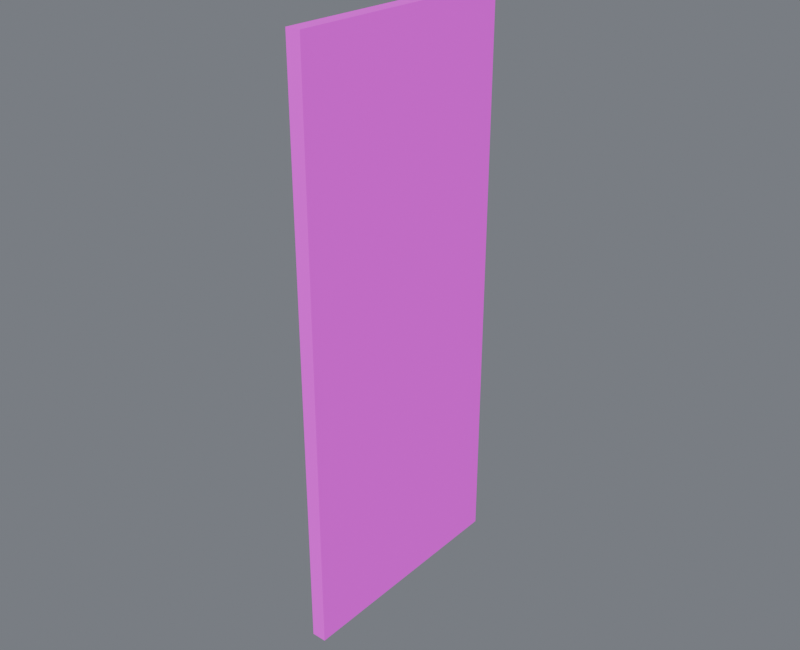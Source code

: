 # Source: wall_solid_5m.blend  (saved by Blender 4.5.87; exported with 4.5.12 LTS)
import bpy
from mathutils import Matrix  # noqa: F401  (used for matrix-valued properties, if any)

bpy.ops.wm.read_factory_settings(use_empty=True)
scene = bpy.context.scene
scene.name = 'Component_wall_solid_5m'

# ---- collections
col_01______wall_solid_5m = bpy.data.collections.new('01_制作组件_wall_solid_5m'); scene.collection.children.link(col_01______wall_solid_5m)
col_wall_solid_5m = bpy.data.collections.new('wall_solid_5m_制作源'); scene.collection.children.link(col_wall_solid_5m)
col_wall_solid_5m_1 = bpy.data.collections.new('wall_solid_5m_输出包'); scene.collection.children.link(col_wall_solid_5m_1)

# ---- images (referenced by path relative to the original .blend; pixels are not part of the script)
import os
ASSET_DIR = os.environ.get("B2B_ASSET_DIR", "")  # directory of the original .blend (textures are referenced by path, not embedded)
HERE = os.path.dirname(os.path.abspath(__file__))  # packed textures are extracted next to this script under _unpacked/

def load_image(name, relpath, width, height, colorspace="sRGB"):
    """Load a texture the original file referenced (path relative to the .blend, or extracted next to this script)."""
    p = next((c for c in (os.path.join(HERE, relpath), os.path.join(ASSET_DIR, relpath)) if relpath and os.path.exists(c)), "")
    if p:
        img = bpy.data.images.load(p, check_existing=True)
        img.name = name
    else:  # same state as the original file: an image datablock whose file is absent (Cycles renders it pink)
        img = bpy.data.images.new(name, width, height)
        img.source = "FILE"
        img.filepath = "//" + (relpath or name)
    img.colorspace_settings.name = colorspace
    return img
img_10x10_512_png = load_image('设施低亮多巴胺色盘_10x10_512.png', '设施低亮多巴胺色盘_10x10_512.png', 1024, 1024, 'sRGB')

# ---- materials (node trees are filled in below, after node groups)
mat_02 = bpy.data.materials.new('02_细腻哑光_青绿大面')

# ---- material node trees
mat_02.use_nodes = True; mat_02.node_tree.nodes.clear()
_N = mat_02.node_tree.nodes; _L = mat_02.node_tree.links
n0 = _N.new('ShaderNodeOutputMaterial'); n0.name = '材质输出'; n0.location = (0, 0)
n1 = _N.new('ShaderNodeBsdfPrincipled'); n1.name = 'Principled BSDF'; n1.location = (0, 0)
n1.inputs[1].default_value = 0.03
n1.inputs[2].default_value = 0.7
n2 = _N.new('ShaderNodeUVMap'); n2.name = 'UV 贴图'; n2.location = (0, 0)
n2.uv_map = 'PaletteUV'
n3 = _N.new('ShaderNodeTexImage'); n3.name = '图像纹理'; n3.location = (0, 0)
n3.image = img_10x10_512_png
n3.interpolation = 'Closest'
_L.new(n1.outputs[0], n0.inputs[0])
_L.new(n2.outputs[0], n3.inputs[0])
_L.new(n3.outputs[0], n1.inputs[0])
n0.is_active_output = True

# ---- world
world_component_studio = bpy.data.worlds.new('Component_Studio'); scene.world = world_component_studio
world_component_studio.use_nodes = True; world_component_studio.node_tree.nodes.clear()
_N = world_component_studio.node_tree.nodes; _L = world_component_studio.node_tree.links
n0 = _N.new('ShaderNodeBackground'); n0.name = '背景'; n0.location = (-200, 100)
n0.inputs[0].default_value = (0.3, 0.32, 0.36, 1.0)
n0.inputs[1].default_value = 0.45
n1 = _N.new('ShaderNodeOutputWorld'); n1.name = '世界输出'; n1.location = (200, 100)
_L.new(n0.outputs[0], n1.inputs[0])
n1.is_active_output = True

# ---- meshes
me_wall_east_slot_01_solid______00_mesh = bpy.data.meshes.new('结构_WALL_EAST_SLOT_01_SOLID_制作_部件00_Mesh')
me_wall_east_slot_01_solid______00_mesh.from_pydata([(-0.15, -2.5, 0.0), (0.15, -2.5, 0.0), (0.15, 2.5, 0.0), (-0.15, 2.5, 0.0), (-0.15, -2.5, 11.9), (0.15, -2.5, 11.9), (0.15, 2.5, 11.9), (-0.15, 2.5, 11.9)], [], [(0, 3, 2, 1), (4, 5, 6, 7), (0, 1, 5, 4), (1, 2, 6, 5), (2, 3, 7, 6), (3, 0, 4, 7)])
_uv = me_wall_east_slot_01_solid______00_mesh.uv_layers.new(name='PaletteUV')
_uv.uv.foreach_set('vector', [0.972, 0.65, 0.95, 0.672, 0.928, 0.65, 0.95, 0.628, 0.972, 0.65, 0.95, 0.672, 0.928, 0.65, 0.95, 0.628, 0.972, 0.65, 0.95, 0.672, 0.928, 0.65, 0.95, 0.628, 0.972, 0.65, 0.95, 0.672, 0.928, 0.65, 0.95, 0.628, 0.972, 0.65, 0.95, 0.672, 0.928, 0.65, 0.95, 0.628, 0.972, 0.65, 0.95, 0.672, 0.928, 0.65, 0.95, 0.628])
me_wall_east_slot_01_solid______00_mesh.materials.append(mat_02)
me_wall_east_slot_01_solid______00_mesh.update()
me_wall_east_slot_01_solid______00_mesh_1 = bpy.data.meshes.new('结构_WALL_EAST_SLOT_01_SOLID_输出_部件00_Mesh')
me_wall_east_slot_01_solid______00_mesh_1.from_pydata([(-0.15, -2.5, 0.0), (0.15, -2.5, 0.0), (0.15, 2.5, 0.0), (-0.15, 2.5, 0.0), (-0.15, -2.5, 11.9), (0.15, -2.5, 11.9), (0.15, 2.5, 11.9), (-0.15, 2.5, 11.9)], [], [(0, 3, 2, 1), (4, 5, 6, 7), (0, 1, 5, 4), (1, 2, 6, 5), (2, 3, 7, 6), (3, 0, 4, 7)])
_uv = me_wall_east_slot_01_solid______00_mesh_1.uv_layers.new(name='PaletteUV')
_uv.uv.foreach_set('vector', [0.972, 0.65, 0.95, 0.672, 0.928, 0.65, 0.95, 0.628, 0.972, 0.65, 0.95, 0.672, 0.928, 0.65, 0.95, 0.628, 0.972, 0.65, 0.95, 0.672, 0.928, 0.65, 0.95, 0.628, 0.972, 0.65, 0.95, 0.672, 0.928, 0.65, 0.95, 0.628, 0.972, 0.65, 0.95, 0.672, 0.928, 0.65, 0.95, 0.628, 0.972, 0.65, 0.95, 0.672, 0.928, 0.65, 0.95, 0.628])
me_wall_east_slot_01_solid______00_mesh_1.materials.append(mat_02)
me_wall_east_slot_01_solid______00_mesh_1.update()

# ---- objects
ob_root_wall_solid_5m = bpy.data.objects.new('ROOT_wall_solid_5m_制作源', None)
ob_wall_solid_5m______00 = bpy.data.objects.new('wall_solid_5m_制作_部件00', me_wall_east_slot_01_solid______00_mesh)
ob_root_wall_solid_5m_1 = bpy.data.objects.new('ROOT_wall_solid_5m_组件', None)
ob_wall_solid_5m______00_1 = bpy.data.objects.new('wall_solid_5m_输出_部件00', me_wall_east_slot_01_solid______00_mesh_1)

# ---- transforms, parenting, visibility, modifiers, constraints
ob_root_wall_solid_5m.location = (0.0, 0.0, 0.0)
ob_wall_solid_5m______00.parent = ob_root_wall_solid_5m
ob_wall_solid_5m______00.location = (0.0, 0.0, 0.0)
ob_root_wall_solid_5m_1.location = (0.0, 0.0, 0.0)
ob_wall_solid_5m______00_1.parent = ob_root_wall_solid_5m_1
ob_wall_solid_5m______00_1.location = (0.0, 0.0, 0.0)

# ---- collection membership
col_wall_solid_5m.objects.link(ob_root_wall_solid_5m)
col_wall_solid_5m.objects.link(ob_wall_solid_5m______00)
col_wall_solid_5m_1.objects.link(ob_root_wall_solid_5m_1)
col_wall_solid_5m_1.objects.link(ob_wall_solid_5m______00_1)
def _layer_coll(name, lc=None):
    lc = lc or bpy.context.view_layer.layer_collection
    for c in lc.children:
        if c.name == name: return c
        r = _layer_coll(name, c)
        if r: return r
_layer_coll('wall_solid_5m_制作源').exclude = True

# ---- scene / render settings (as saved in the file)
scene.frame_start = 1; scene.frame_end = 250; scene.frame_set(1)
scene.render.engine = 'CYCLES'
scene.render.image_settings.exr_codec = 'NONE'
scene.render.resolution_x = 800
scene.render.resolution_y = 650
scene.render.simplify_subdivision_render = 0
scene.render.simplify_child_particles_render = 0.0
scene.cycles.use_denoising = False
scene.cycles.samples = 8
scene.eevee.use_volume_custom_range = False
scene.eevee.use_fast_gi = False
scene.eevee.use_shadows = False
scene.view_settings.exposure = 0.5
scene.view_settings.white_balance_temperature = 0.0
scene.view_settings.white_balance_tint = 0.0
scene.view_settings.white_balance_whitepoint = (2.97, 0.5193, -0.0414)
bpy.context.view_layer.update()

# ---- added for rendering (the .blend has no active camera and no usable light): camera, sun
cam_auto = bpy.data.cameras.new('AutoCamera')
cam_auto.lens = 50.0
cam_auto.sensor_width = 36.0
cam_auto.clip_end = 1000.0
ob_auto_camera = bpy.data.objects.new('AutoCamera', cam_auto)
scene.collection.objects.link(ob_auto_camera)
ob_auto_camera.location = (11.9458, -14.335, 15.5066)
ob_auto_camera.rotation_euler = (1.09748, -7.21219e-08, 0.694738)
scene.camera = ob_auto_camera
light_auto_sun = bpy.data.lights.new('AutoSun', 'SUN')
light_auto_sun.energy = 3.0
light_auto_sun.angle = 0.0523599
ob_auto_sun = bpy.data.objects.new('AutoSun', light_auto_sun)
scene.collection.objects.link(ob_auto_sun)
ob_auto_sun.rotation_euler = (0.872665, 0.174533, 0.523599)
bpy.context.view_layer.update()
